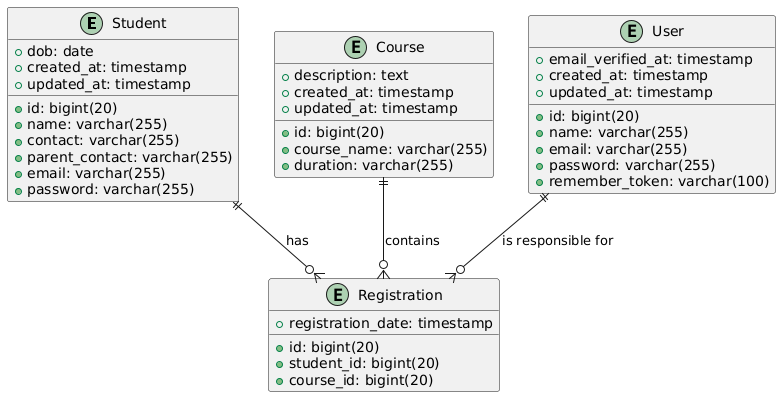

The diagram above was rendered by PlantUML. Its source (embedded in the PNG):
@startuml
entity Student {
  +id: bigint(20)
  +name: varchar(255)
  +dob: date
  +contact: varchar(255)
  +parent_contact: varchar(255)
  +email: varchar(255)
  +password: varchar(255)
  +created_at: timestamp
  +updated_at: timestamp
}

entity Course {
  +id: bigint(20)
  +course_name: varchar(255)
  +description: text
  +duration: varchar(255)
  +created_at: timestamp
  +updated_at: timestamp
}

entity Registration {
  +id: bigint(20)
  +student_id: bigint(20)
  +course_id: bigint(20)
  +registration_date: timestamp
}

entity User {
  +id: bigint(20)
  +name: varchar(255)
  +email: varchar(255)
  +email_verified_at: timestamp
  +password: varchar(255)
  +remember_token: varchar(100)
  +created_at: timestamp
  +updated_at: timestamp
}

Student ||--o{ Registration : "has"
Course ||--o{ Registration : "contains"
User ||--o{ Registration : "is responsible for"
@enduml